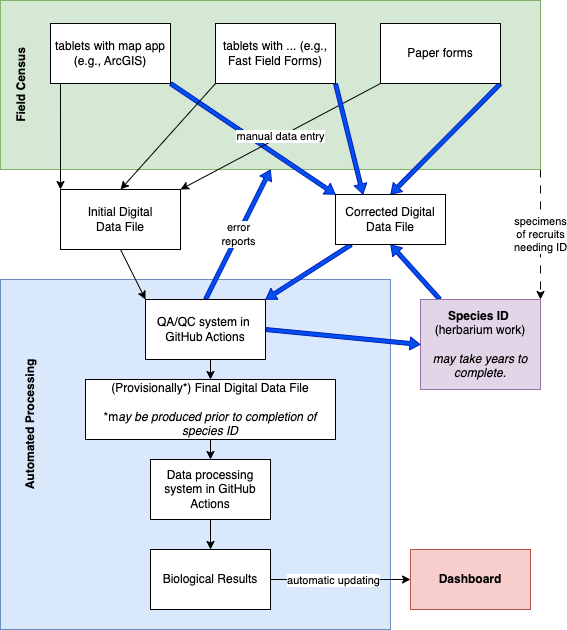

The diagram above was exported from draw.io. Its source (the exported page's mxGraphModel, read from the mxfile embedded in the PNG):
<mxGraphModel dx="1194" dy="744" grid="1" gridSize="10" guides="1" tooltips="1" connect="1" arrows="1" fold="1" page="1" pageScale="1" pageWidth="850" pageHeight="1100" math="0" shadow="0">
  <root>
    <mxCell id="0" />
    <mxCell id="1" parent="0" />
    <mxCell id="3bIYAG0293YW9NvyMrrj-21" value="" style="rounded=0;whiteSpace=wrap;html=1;fillColor=#dae8fc;strokeColor=#6c8ebf;" vertex="1" parent="1">
      <mxGeometry x="170" y="330" width="390" height="350" as="geometry" />
    </mxCell>
    <mxCell id="3bIYAG0293YW9NvyMrrj-41" style="rounded=0;orthogonalLoop=1;jettySize=auto;html=1;entryX=0.5;entryY=1;entryDx=0;entryDy=0;shape=flexArrow;fillColor=#0050ef;strokeColor=#001DBC;width=4;endSize=3;startSize=3;startWidth=8;endWidth=8;" edge="1" parent="1" source="3bIYAG0293YW9NvyMrrj-8" target="3bIYAG0293YW9NvyMrrj-32">
      <mxGeometry relative="1" as="geometry" />
    </mxCell>
    <mxCell id="3bIYAG0293YW9NvyMrrj-8" value="&lt;b&gt;Species ID&amp;nbsp;&lt;/b&gt; (herbarium work)&lt;br&gt;&lt;br&gt;&lt;i&gt;may take years to complete.&lt;/i&gt;" style="rounded=0;whiteSpace=wrap;html=1;fillColor=#e1d5e7;strokeColor=#9673a6;" vertex="1" parent="1">
      <mxGeometry x="590" y="350" width="120" height="90" as="geometry" />
    </mxCell>
    <mxCell id="3bIYAG0293YW9NvyMrrj-24" value="specimens&lt;br&gt;of recruits &lt;br&gt;needing ID" style="rounded=0;orthogonalLoop=1;jettySize=auto;html=1;exitX=1;exitY=1;exitDx=0;exitDy=0;dashed=1;dashPattern=8 8;entryX=1;entryY=0;entryDx=0;entryDy=0;" edge="1" parent="1" source="3bIYAG0293YW9NvyMrrj-10" target="3bIYAG0293YW9NvyMrrj-8">
      <mxGeometry x="-0.0026" relative="1" as="geometry">
        <mxPoint as="offset" />
      </mxGeometry>
    </mxCell>
    <mxCell id="3bIYAG0293YW9NvyMrrj-10" value="" style="rounded=0;whiteSpace=wrap;html=1;fillColor=#d5e8d4;strokeColor=#82b366;" vertex="1" parent="1">
      <mxGeometry x="170" y="51" width="540" height="169" as="geometry" />
    </mxCell>
    <mxCell id="3bIYAG0293YW9NvyMrrj-19" style="edgeStyle=orthogonalEdgeStyle;rounded=0;orthogonalLoop=1;jettySize=auto;html=1;exitX=0.083;exitY=1.008;exitDx=0;exitDy=0;entryX=0;entryY=0;entryDx=0;entryDy=0;exitPerimeter=0;" edge="1" parent="1" source="3bIYAG0293YW9NvyMrrj-11" target="3bIYAG0293YW9NvyMrrj-15">
      <mxGeometry relative="1" as="geometry" />
    </mxCell>
    <mxCell id="3bIYAG0293YW9NvyMrrj-37" style="rounded=0;orthogonalLoop=1;jettySize=auto;html=1;exitX=1;exitY=1;exitDx=0;exitDy=0;entryX=0;entryY=0;entryDx=0;entryDy=0;fillColor=#0050ef;strokeColor=#001DBC;shape=flexArrow;endSize=3;width=4;startSize=3;startWidth=8;endWidth=8;" edge="1" parent="1" source="3bIYAG0293YW9NvyMrrj-11" target="3bIYAG0293YW9NvyMrrj-32">
      <mxGeometry relative="1" as="geometry" />
    </mxCell>
    <mxCell id="3bIYAG0293YW9NvyMrrj-11" value="tablets with map app (e.g., ArcGIS)" style="rounded=0;whiteSpace=wrap;html=1;" vertex="1" parent="1">
      <mxGeometry x="220" y="74" width="120" height="60" as="geometry" />
    </mxCell>
    <mxCell id="3bIYAG0293YW9NvyMrrj-12" value="tablets with&amp;nbsp;... (e.g., Fast Field Forms)" style="rounded=0;whiteSpace=wrap;html=1;" vertex="1" parent="1">
      <mxGeometry x="385" y="74" width="120" height="60" as="geometry" />
    </mxCell>
    <mxCell id="3bIYAG0293YW9NvyMrrj-17" value="manual data entry" style="rounded=0;orthogonalLoop=1;jettySize=auto;html=1;exitX=0;exitY=1;exitDx=0;exitDy=0;entryX=1;entryY=0;entryDx=0;entryDy=0;" edge="1" parent="1" source="3bIYAG0293YW9NvyMrrj-13" target="3bIYAG0293YW9NvyMrrj-15">
      <mxGeometry relative="1" as="geometry" />
    </mxCell>
    <mxCell id="3bIYAG0293YW9NvyMrrj-35" style="rounded=0;orthogonalLoop=1;jettySize=auto;html=1;exitX=1;exitY=1;exitDx=0;exitDy=0;entryX=0.5;entryY=0;entryDx=0;entryDy=0;fillColor=#0050ef;strokeColor=#001DBC;shape=flexArrow;endSize=3;width=4;startSize=3;startWidth=8;endWidth=8;" edge="1" parent="1" source="3bIYAG0293YW9NvyMrrj-13" target="3bIYAG0293YW9NvyMrrj-32">
      <mxGeometry relative="1" as="geometry" />
    </mxCell>
    <mxCell id="3bIYAG0293YW9NvyMrrj-13" value="Paper forms" style="rounded=0;whiteSpace=wrap;html=1;" vertex="1" parent="1">
      <mxGeometry x="550" y="74" width="120" height="60" as="geometry" />
    </mxCell>
    <mxCell id="3bIYAG0293YW9NvyMrrj-14" value="Field Census" style="text;html=1;strokeColor=none;fillColor=none;align=center;verticalAlign=middle;whiteSpace=wrap;rounded=0;rotation=-90;fontStyle=1" vertex="1" parent="1">
      <mxGeometry x="115" y="120.5" width="150" height="30" as="geometry" />
    </mxCell>
    <mxCell id="3bIYAG0293YW9NvyMrrj-30" style="rounded=0;orthogonalLoop=1;jettySize=auto;html=1;exitX=0.5;exitY=1;exitDx=0;exitDy=0;entryX=0;entryY=0;entryDx=0;entryDy=0;" edge="1" parent="1" source="3bIYAG0293YW9NvyMrrj-15" target="3bIYAG0293YW9NvyMrrj-29">
      <mxGeometry relative="1" as="geometry">
        <mxPoint x="445" y="320" as="targetPoint" />
      </mxGeometry>
    </mxCell>
    <mxCell id="3bIYAG0293YW9NvyMrrj-15" value="Initial Digital &lt;br&gt;Data File" style="rounded=0;whiteSpace=wrap;html=1;" vertex="1" parent="1">
      <mxGeometry x="230" y="240" width="120" height="60" as="geometry" />
    </mxCell>
    <mxCell id="3bIYAG0293YW9NvyMrrj-18" value="" style="endArrow=classic;html=1;rounded=0;exitX=0;exitY=1;exitDx=0;exitDy=0;entryX=0.5;entryY=0;entryDx=0;entryDy=0;" edge="1" parent="1" source="3bIYAG0293YW9NvyMrrj-12" target="3bIYAG0293YW9NvyMrrj-15">
      <mxGeometry width="50" height="50" relative="1" as="geometry">
        <mxPoint x="400" y="350" as="sourcePoint" />
        <mxPoint x="450" y="300" as="targetPoint" />
      </mxGeometry>
    </mxCell>
    <mxCell id="3bIYAG0293YW9NvyMrrj-22" value="Automated Processing" style="text;html=1;strokeColor=none;fillColor=none;align=center;verticalAlign=middle;whiteSpace=wrap;rounded=0;rotation=-90;fontStyle=1" vertex="1" parent="1">
      <mxGeometry x="100" y="460" width="200" height="30" as="geometry" />
    </mxCell>
    <mxCell id="3bIYAG0293YW9NvyMrrj-33" value="error &lt;br&gt;reports" style="rounded=0;orthogonalLoop=1;jettySize=auto;html=1;shape=flexArrow;fillColor=#0050ef;strokeColor=#001DBC;exitX=0.5;exitY=0;exitDx=0;exitDy=0;entryX=0.5;entryY=1;entryDx=0;entryDy=0;endSize=3;width=4;startSize=3;startWidth=8;endWidth=8;" edge="1" parent="1" source="3bIYAG0293YW9NvyMrrj-29" target="3bIYAG0293YW9NvyMrrj-10">
      <mxGeometry relative="1" as="geometry">
        <mxPoint x="390" y="210" as="targetPoint" />
      </mxGeometry>
    </mxCell>
    <mxCell id="3bIYAG0293YW9NvyMrrj-42" style="rounded=0;orthogonalLoop=1;jettySize=auto;html=1;exitX=1;exitY=0.5;exitDx=0;exitDy=0;entryX=0;entryY=0.5;entryDx=0;entryDy=0;shape=flexArrow;fillColor=#0050ef;strokeColor=#001DBC;width=4;endSize=3;startSize=3;startWidth=8;endWidth=8;" edge="1" parent="1" source="3bIYAG0293YW9NvyMrrj-29" target="3bIYAG0293YW9NvyMrrj-8">
      <mxGeometry relative="1" as="geometry" />
    </mxCell>
    <mxCell id="3bIYAG0293YW9NvyMrrj-45" style="edgeStyle=orthogonalEdgeStyle;rounded=0;orthogonalLoop=1;jettySize=auto;html=1;exitX=0.5;exitY=1;exitDx=0;exitDy=0;entryX=0.5;entryY=0;entryDx=0;entryDy=0;" edge="1" parent="1" source="3bIYAG0293YW9NvyMrrj-29" target="3bIYAG0293YW9NvyMrrj-43">
      <mxGeometry relative="1" as="geometry" />
    </mxCell>
    <mxCell id="3bIYAG0293YW9NvyMrrj-29" value="QA/QC system in&amp;nbsp; GitHub Actions" style="rounded=0;whiteSpace=wrap;html=1;" vertex="1" parent="1">
      <mxGeometry x="315" y="350" width="120" height="60" as="geometry" />
    </mxCell>
    <mxCell id="3bIYAG0293YW9NvyMrrj-34" style="rounded=0;orthogonalLoop=1;jettySize=auto;html=1;entryX=1;entryY=0;entryDx=0;entryDy=0;fillColor=#0050ef;strokeColor=#001DBC;shape=flexArrow;width=4;endSize=3;startSize=3;startWidth=8;endWidth=8;" edge="1" parent="1" source="3bIYAG0293YW9NvyMrrj-32" target="3bIYAG0293YW9NvyMrrj-29">
      <mxGeometry relative="1" as="geometry" />
    </mxCell>
    <mxCell id="3bIYAG0293YW9NvyMrrj-32" value="Corrected Digital Data File" style="rounded=0;whiteSpace=wrap;html=1;" vertex="1" parent="1">
      <mxGeometry x="505" y="245" width="110" height="50" as="geometry" />
    </mxCell>
    <mxCell id="3bIYAG0293YW9NvyMrrj-36" style="rounded=0;orthogonalLoop=1;jettySize=auto;html=1;exitX=1;exitY=1;exitDx=0;exitDy=0;entryX=0.25;entryY=0;entryDx=0;entryDy=0;fillColor=#0050ef;strokeColor=#001DBC;shape=flexArrow;endSize=3;width=4;startSize=3;startWidth=8;endWidth=8;" edge="1" parent="1" source="3bIYAG0293YW9NvyMrrj-12" target="3bIYAG0293YW9NvyMrrj-32">
      <mxGeometry relative="1" as="geometry">
        <mxPoint x="650" y="144" as="sourcePoint" />
        <mxPoint x="625" y="235" as="targetPoint" />
      </mxGeometry>
    </mxCell>
    <mxCell id="3bIYAG0293YW9NvyMrrj-49" style="edgeStyle=orthogonalEdgeStyle;rounded=0;orthogonalLoop=1;jettySize=auto;html=1;exitX=0.5;exitY=1;exitDx=0;exitDy=0;entryX=0.5;entryY=0;entryDx=0;entryDy=0;" edge="1" parent="1" source="3bIYAG0293YW9NvyMrrj-43" target="3bIYAG0293YW9NvyMrrj-46">
      <mxGeometry relative="1" as="geometry" />
    </mxCell>
    <mxCell id="3bIYAG0293YW9NvyMrrj-43" value="(Provisionally*) Final Digital Data File&lt;br&gt;&lt;br&gt;*m&lt;i&gt;ay be produced prior to completion of species ID&lt;/i&gt;" style="rounded=0;whiteSpace=wrap;html=1;" vertex="1" parent="1">
      <mxGeometry x="255" y="430" width="250" height="60" as="geometry" />
    </mxCell>
    <mxCell id="3bIYAG0293YW9NvyMrrj-51" style="edgeStyle=orthogonalEdgeStyle;rounded=0;orthogonalLoop=1;jettySize=auto;html=1;exitX=0.5;exitY=1;exitDx=0;exitDy=0;" edge="1" parent="1" source="3bIYAG0293YW9NvyMrrj-46" target="3bIYAG0293YW9NvyMrrj-50">
      <mxGeometry relative="1" as="geometry" />
    </mxCell>
    <mxCell id="3bIYAG0293YW9NvyMrrj-46" value="Data processing system in GitHub Actions" style="rounded=0;whiteSpace=wrap;html=1;" vertex="1" parent="1">
      <mxGeometry x="320" y="510" width="120" height="60" as="geometry" />
    </mxCell>
    <mxCell id="3bIYAG0293YW9NvyMrrj-53" style="edgeStyle=orthogonalEdgeStyle;rounded=0;orthogonalLoop=1;jettySize=auto;html=1;exitX=1;exitY=0.5;exitDx=0;exitDy=0;" edge="1" parent="1" source="3bIYAG0293YW9NvyMrrj-50" target="3bIYAG0293YW9NvyMrrj-52">
      <mxGeometry relative="1" as="geometry" />
    </mxCell>
    <mxCell id="3bIYAG0293YW9NvyMrrj-54" value="automatic updating" style="edgeLabel;html=1;align=center;verticalAlign=middle;resizable=0;points=[];" vertex="1" connectable="0" parent="3bIYAG0293YW9NvyMrrj-53">
      <mxGeometry x="-0.1143" y="1" relative="1" as="geometry">
        <mxPoint y="1" as="offset" />
      </mxGeometry>
    </mxCell>
    <mxCell id="3bIYAG0293YW9NvyMrrj-50" value="Biological Results" style="rounded=0;whiteSpace=wrap;html=1;" vertex="1" parent="1">
      <mxGeometry x="320" y="600" width="120" height="60" as="geometry" />
    </mxCell>
    <mxCell id="3bIYAG0293YW9NvyMrrj-52" value="&lt;b&gt;Dashboard&lt;/b&gt;" style="rounded=0;whiteSpace=wrap;html=1;fillColor=#f8cecc;strokeColor=#b85450;" vertex="1" parent="1">
      <mxGeometry x="580" y="600" width="120" height="60" as="geometry" />
    </mxCell>
  </root>
</mxGraphModel>